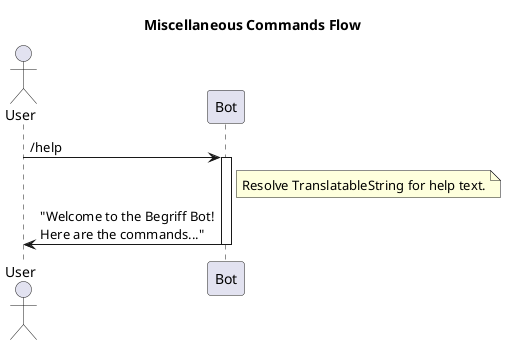

The diagram above was rendered by PlantUML. Its source (embedded in the PNG):
@startuml
title Miscellaneous Commands Flow

actor User
participant Bot

User -> Bot: /help
activate Bot
note right of Bot: Resolve TranslatableString for help text.
Bot -> User: "Welcome to the Begriff Bot!\nHere are the commands..."
deactivate Bot

@enduml